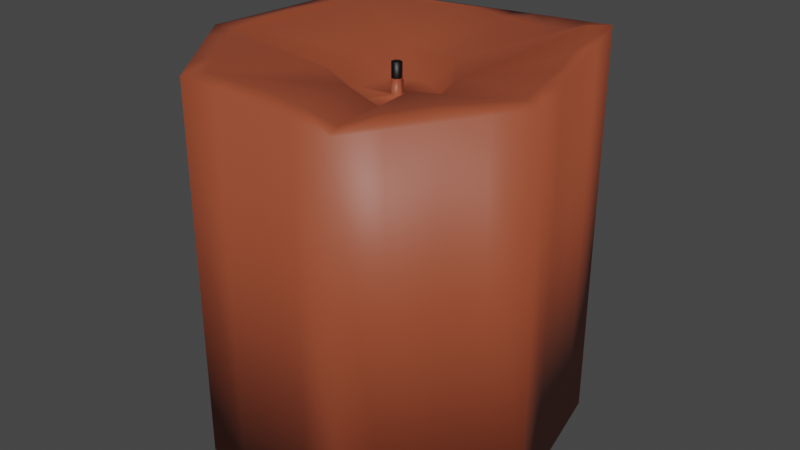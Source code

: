 # Source: SingleCandle.blend  (saved by Blender 2.90.8; exported with 4.5.12 LTS)
import bpy
from mathutils import Matrix  # noqa: F401  (used for matrix-valued properties, if any)

bpy.ops.wm.read_factory_settings(use_empty=True)
scene = bpy.context.scene
scene.name = 'Scene'

# ---- collections
col_collection = bpy.data.collections.new('Collection'); scene.collection.children.link(col_collection)

# ---- materials (node trees are filled in below, after node groups)
mat_material_003 = bpy.data.materials.new('Material.003')
mat_material_003.use_transparent_shadow = False
mat_material_001 = bpy.data.materials.new('Material.001')
mat_material_001.use_transparent_shadow = False
mat_material_002 = bpy.data.materials.new('Material.002')
mat_material_002.use_transparent_shadow = False

# ---- material node trees
mat_material_003.use_nodes = True; mat_material_003.node_tree.nodes.clear()
_N = mat_material_003.node_tree.nodes; _L = mat_material_003.node_tree.links
n0 = _N.new('ShaderNodeBsdfPrincipled'); n0.name = 'Principled BSDF'; n0.location = (10, 300)
n0.distribution = 'GGX'
n0.subsurface_method = 'BURLEY'
n0.inputs[3].default_value = 1.45
n0.inputs[27].default_value = (0.0, 0.0, 0.0, 1.0)
n0.inputs[28].default_value = 1.0
n1 = _N.new('ShaderNodeOutputMaterial'); n1.name = 'Material Output'; n1.location = (300, 300)
_L.new(n0.outputs[0], n1.inputs[0])
n1.is_active_output = True
mat_material_001.use_nodes = True; mat_material_001.node_tree.nodes.clear()
_N = mat_material_001.node_tree.nodes; _L = mat_material_001.node_tree.links
n0 = _N.new('ShaderNodeBsdfPrincipled'); n0.name = 'Principled BSDF'; n0.location = (10, 300)
n0.distribution = 'GGX'
n0.subsurface_method = 'BURLEY'
n0.inputs[0].default_value = (0.3397, 0.06978, 0.02994, 1.0)
n0.inputs[3].default_value = 1.45
n0.inputs[27].default_value = (0.0, 0.0, 0.0, 1.0)
n0.inputs[28].default_value = 1.0
n1 = _N.new('ShaderNodeOutputMaterial'); n1.name = 'Material Output'; n1.location = (300, 300)
_L.new(n0.outputs[0], n1.inputs[0])
n1.is_active_output = True
mat_material_002.use_nodes = True; mat_material_002.node_tree.nodes.clear()
_N = mat_material_002.node_tree.nodes; _L = mat_material_002.node_tree.links
n0 = _N.new('ShaderNodeBsdfPrincipled'); n0.name = 'Principled BSDF'; n0.location = (10, 300)
n0.distribution = 'GGX'
n0.subsurface_method = 'BURLEY'
n0.inputs[0].default_value = (0.0, 0.0, 0.0, 1.0)
n0.inputs[3].default_value = 1.45
n0.inputs[27].default_value = (0.0, 0.0, 0.0, 1.0)
n0.inputs[28].default_value = 1.0
n1 = _N.new('ShaderNodeOutputMaterial'); n1.name = 'Material Output'; n1.location = (300, 300)
_L.new(n0.outputs[0], n1.inputs[0])
n1.is_active_output = True

# ---- world
world_world = bpy.data.worlds.new('World'); scene.world = world_world
world_world.use_nodes = True; world_world.node_tree.nodes.clear()
_N = world_world.node_tree.nodes; _L = world_world.node_tree.links
n0 = _N.new('ShaderNodeOutputWorld'); n0.name = 'World Output'; n0.location = (300, 300)
n1 = _N.new('ShaderNodeBackground'); n1.name = 'Background'; n1.location = (10, 300)
n1.inputs[0].default_value = (0.05088, 0.05088, 0.05088, 1.0)
_L.new(n1.outputs[0], n0.inputs[0])
n0.is_active_output = True
world_world.color = (0.05088, 0.05088, 0.05088)
world_world.use_sun_shadow = False
world_world.sun_shadow_jitter_overblur = 0.0

# ---- meshes
me_cube = bpy.data.meshes.new('Cube')
me_cube.from_pydata([(0.0, 0.5722, 5.96e-08), (0.0, 0.5722, 1.114), (0.4474, 0.3568, 5.96e-08), (0.4474, 0.3568, 1.209), (0.5579, -0.1273, 5.96e-08), (0.5579, -0.1273, 1.148), (0.2483, -0.5155, 5.96e-08), (0.2483, -0.5155, 1.119), (-0.2483, -0.5155, 5.96e-08), (-0.2483, -0.5155, 1.148), (-0.5579, -0.1273, 5.96e-08), (-0.5579, -0.1273, 1.127), (-0.4474, 0.3568, 5.96e-08), (-0.4474, 0.3568, 1.148), (0.3958, 0.3157, 1.209), (-2.245e-09, 0.5063, 1.114), (0.4936, -0.1127, 1.148), (0.2197, -0.4562, 1.119), (-0.2197, -0.4562, 1.148), (-0.4936, -0.1127, 1.127), (-0.3958, 0.3157, 1.148), (0.1979, 0.411, 1.148), (0.4447, 0.1015, 1.148), (0.3566, -0.2844, 1.148), (-5.116e-08, -0.4562, 1.148), (-0.3566, -0.2844, 1.148), (-0.4447, 0.1015, 1.148), (-0.1979, 0.411, 1.148), (0.09896, 0.4586, 1.139), (0.4203, 0.2086, 1.164), (0.4251, -0.1985, 1.148), (0.1098, -0.4562, 1.14), (-0.2882, -0.3703, 1.148), (-0.4692, -0.005579, 1.142), (-0.2969, 0.3633, 1.148), (0.2969, 0.3633, 1.164), (0.4692, -0.005578, 1.148), (0.2882, -0.3703, 1.14), (-0.1098, -0.4562, 1.148), (-0.4251, -0.1985, 1.142), (-0.4203, 0.2086, 1.148), (-0.09896, 0.4586, 1.139), (0.02513, -0.2041, 1.099), (0.1035, 0.1394, 1.099), (-0.04342, 0.02732, 1.042), (-0.06757, -0.07847, 1.042), (-0.151, 0.01678, 1.099), (-0.1161, -0.1361, 1.099), (8.619e-05, -0.1633, 1.042), (0.1086, -0.1633, 1.042), (0.1762, -0.07847, 1.042), (0.1664, -0.1361, 1.099), (0.2013, 0.01678, 1.099), (0.1521, 0.02732, 1.042), (0.05434, 0.0744, 1.042), (-0.05327, 0.1394, 1.099), (0.04223, -0.04099, 1.042), (0.03924, -0.05409, 1.042), (0.06106, -0.0646, 1.042), (0.06944, -0.05409, 1.042), (0.05434, -0.03515, 1.042), (0.04762, -0.0646, 1.042), (0.06645, -0.04099, 1.042), (0.04223, -0.04099, 1.131), (0.03924, -0.05409, 1.131), (0.06106, -0.0646, 1.131), (0.06944, -0.05409, 1.131), (0.05434, -0.03515, 1.131), (0.04762, -0.0646, 1.131), (0.06645, -0.04099, 1.131), (0.05434, -0.03515, 1.087), (0.06645, -0.04099, 1.087), (0.06106, -0.0646, 1.087), (0.04762, -0.0646, 1.087), (0.04223, -0.04099, 1.087), (0.03924, -0.05409, 1.087), (0.06944, -0.05409, 1.087), (-0.3355, 0.4106, 5.96e-08), (-0.2237, 0.4645, 5.96e-08), (-0.1118, 0.5183, 5.96e-08), (-0.1118, 0.5183, 1.123), (-0.2237, 0.4645, 1.131), (-0.3355, 0.4106, 1.14), (-0.5302, -0.006305, 5.96e-08), (-0.5026, 0.1147, 5.96e-08), (-0.475, 0.2357, 5.96e-08), (-0.475, 0.2357, 1.143), (-0.5026, 0.1147, 1.137), (-0.5302, -0.006305, 1.132), (-0.3257, -0.4185, 5.96e-08), (-0.4031, -0.3214, 5.96e-08), (-0.4805, -0.2244, 5.96e-08), (-0.4805, -0.2244, 1.132), (-0.4031, -0.3214, 1.137), (-0.3257, -0.4185, 1.143), (0.1241, -0.5155, 5.96e-08), (-3.411e-08, -0.5155, 5.96e-08), (-0.1241, -0.5155, 5.96e-08), (-0.1241, -0.5155, 1.141), (-5.116e-08, -0.5155, 1.133), (0.1241, -0.5155, 1.126), (0.4805, -0.2244, 5.96e-08), (0.4031, -0.3214, 5.96e-08), (0.3257, -0.4185, 5.96e-08), (0.3257, -0.4185, 1.126), (0.4031, -0.3214, 1.133), (0.4805, -0.2244, 1.141), (0.475, 0.2357, 5.96e-08), (0.5026, 0.1147, 5.96e-08), (0.5302, -0.006305, 5.96e-08), (0.5302, -0.006305, 1.163), (0.5026, 0.1147, 1.178), (0.475, 0.2357, 1.194), (0.1118, 0.5183, 5.96e-08), (0.2237, 0.4645, 5.96e-08), (0.3355, 0.4106, 5.96e-08), (0.3355, 0.4106, 1.185), (0.2237, 0.4645, 1.162), (0.1118, 0.5183, 1.138)], [], [(115, 116, 3, 2), (109, 110, 5, 4), (103, 104, 7, 6), (97, 98, 9, 8), (91, 92, 11, 10), (9, 98, 38, 18), (85, 86, 13, 12), (79, 80, 1, 0), (0, 113, 114, 115, 2, 107, 108, 109, 4, 101, 102, 103, 6, 95, 96, 97, 8, 89, 90, 91, 10, 83, 84, 85, 12, 77, 78, 79), (14, 35, 21, 28, 15, 43), (1, 80, 41, 15), (5, 110, 36, 16), (11, 92, 39, 19), (3, 116, 35, 14), (7, 104, 37, 17), (13, 86, 40, 20), (43, 15, 55, 54), (54, 55, 44), (44, 55, 20, 46), (46, 20, 40, 26, 33, 19), (19, 39, 25, 32, 18, 47), (47, 18, 42, 48), (48, 42, 49), (49, 42, 17, 51), (51, 17, 37, 23, 30, 16), (16, 36, 22, 29, 14, 52), (52, 14, 43, 53), (53, 43, 54), (53, 54, 60, 62), (50, 49, 51), (50, 51, 16, 52), (50, 52, 53), (45, 44, 46), (45, 46, 19, 47), (45, 47, 48), (17, 42, 18, 38, 24, 31), (20, 55, 15, 41, 27, 34), (71, 70, 67, 69), (44, 45, 57, 56), (45, 48, 61, 57), (50, 53, 62, 59), (49, 50, 59, 58), (54, 44, 56, 60), (48, 49, 58, 61), (69, 67, 63, 64, 68, 65, 66), (73, 72, 65, 68), (70, 74, 63, 67), (74, 75, 64, 63), (76, 71, 69, 66), (75, 73, 68, 64), (72, 76, 66, 65), (58, 59, 76, 72), (57, 61, 73, 75), (59, 62, 71, 76), (56, 57, 75, 74), (60, 56, 74, 70), (61, 58, 72, 73), (62, 60, 70, 71), (12, 13, 82, 77), (77, 82, 81, 78), (78, 81, 80, 79), (10, 11, 88, 83), (83, 88, 87, 84), (84, 87, 86, 85), (8, 9, 94, 89), (89, 94, 93, 90), (90, 93, 92, 91), (6, 7, 100, 95), (95, 100, 99, 96), (96, 99, 98, 97), (4, 5, 106, 101), (101, 106, 105, 102), (102, 105, 104, 103), (2, 3, 112, 107), (107, 112, 111, 108), (108, 111, 110, 109), (0, 1, 118, 113), (113, 118, 117, 114), (114, 117, 116, 115), (41, 80, 81, 27), (27, 81, 82, 34), (34, 82, 13, 20), (40, 86, 87, 26), (26, 87, 88, 33), (33, 88, 11, 19), (39, 92, 93, 25), (25, 93, 94, 32), (32, 94, 9, 18), (38, 98, 99, 24), (24, 99, 100, 31), (31, 100, 7, 17), (37, 104, 105, 23), (23, 105, 106, 30), (30, 106, 5, 16), (36, 110, 111, 22), (22, 111, 112, 29), (29, 112, 3, 14), (35, 116, 117, 21), (21, 117, 118, 28), (28, 118, 1, 15)])
me_cube.polygons.foreach_set('use_smooth', [True] * 100)
me_cube.polygons.foreach_set('material_index', [1, 1, 1, 1, 1, 1, 1, 1, 1, 1, 1, 1, 1, 1, 1, 1, 1, 1, 1, 1, 1, 1, 1, 1, 1, 1, 1, 1, 1, 1, 1, 1, 1, 1, 1, 1, 1, 2, 1, 1, 1, 1, 1, 1, 2, 2, 2, 2, 2, 2, 2, 1, 1, 1, 1, 1, 1, 1, 1, 1, 1, 1, 1, 1, 1, 1, 1, 1, 1, 1, 1, 1, 1, 1, 1, 1, 1, 1, 1, 1, 1, 1, 1, 1, 1, 1, 1, 1, 1, 1, 1, 1, 1, 1, 1, 1, 1, 1, 1, 1])
_uv = me_cube.uv_layers.new(name='UVMap')
_uv.uv.foreach_set('vector', [0.8929, 0.5, 0.8929, 1.0, 0.8571, 1.0, 0.8571, 0.5, 0.75, 0.5, 0.75, 1.0, 0.7143, 1.0, 0.7143, 0.5, 0.6071, 0.5, 0.6071, 1.0, 0.5714, 1.0, 0.5714, 0.5, 0.4643, 0.5, 0.4643, 1.0, 0.4286, 1.0, 0.4286, 0.5, 0.3214, 0.5, 0.3214, 1.0, 0.2857, 1.0, 0.2857, 0.5, 0.4286, 1.0, 0.4643, 1.0, 0.4643, 1.0, 0.4286, 1.0, 0.1786, 0.5, 0.1786, 1.0, 0.1429, 1.0, 0.1429, 0.5, 0.03571, 0.5, 0.03571, 1.0, 2.98e-08, 1.0, 2.98e-08, 0.5, 0.75, 0.49, 0.7969, 0.4674, 0.8438, 0.4448, 0.8907, 0.4222, 0.9376, 0.3996, 0.9492, 0.3489, 0.9608, 0.2981, 0.9724, 0.2474, 0.984, 0.1966, 0.9515, 0.1559, 0.9191, 0.1152, 0.8866, 0.07447, 0.8541, 0.03377, 0.8021, 0.03377, 0.75, 0.03377, 0.6979, 0.03377, 0.6459, 0.03377, 0.6134, 0.07447, 0.5809, 0.1152, 0.5485, 0.1559, 0.516, 0.1966, 0.5276, 0.2474, 0.5392, 0.2981, 0.5508, 0.3489, 0.5624, 0.3996, 0.6093, 0.4222, 0.6562, 0.4448, 0.7031, 0.4674, 0.4376, 0.3996, 0.3907, 0.4222, 0.3438, 0.4448, 0.2969, 0.4674, 0.25, 0.49, 0.2872, 0.3272, 2.98e-08, 1.0, 0.03571, 1.0, 0.03571, 1.0, 2.98e-08, 1.0, 0.7143, 1.0, 0.75, 1.0, 0.75, 1.0, 0.7143, 1.0, 0.2857, 1.0, 0.3214, 1.0, 0.3214, 1.0, 0.2857, 1.0, 0.8571, 1.0, 0.8929, 1.0, 0.8929, 1.0, 0.8571, 1.0, 0.5714, 1.0, 0.6071, 1.0, 0.6071, 1.0, 0.5714, 1.0, 0.1429, 1.0, 0.1786, 1.0, 0.1786, 1.0, 0.1429, 1.0, 0.2872, 0.3272, 0.25, 0.49, 0.2128, 0.3272, 0.25, 0.3093, 0.25, 0.3093, 0.2128, 0.3272, 0.2037, 0.287, 0.2037, 0.287, 0.2128, 0.3272, 0.06236, 0.3996, 0.1665, 0.2691, 0.1665, 0.2691, 0.06236, 0.3996, 0.05077, 0.3489, 0.03919, 0.2981, 0.0276, 0.2474, 0.01602, 0.1966, 0.01602, 0.1966, 0.04848, 0.1559, 0.08094, 0.1152, 0.1134, 0.07447, 0.1459, 0.03377, 0.183, 0.1966, 0.183, 0.1966, 0.1459, 0.03377, 0.25, 0.1643, 0.2243, 0.1966, 0.2243, 0.1966, 0.25, 0.1643, 0.2757, 0.1966, 0.2757, 0.1966, 0.25, 0.1643, 0.3541, 0.03377, 0.317, 0.1966, 0.317, 0.1966, 0.3541, 0.03377, 0.3866, 0.07447, 0.4191, 0.1152, 0.4515, 0.1559, 0.484, 0.1966, 0.484, 0.1966, 0.4724, 0.2474, 0.4608, 0.2981, 0.4492, 0.3489, 0.4376, 0.3996, 0.3335, 0.2691, 0.3335, 0.2691, 0.4376, 0.3996, 0.2872, 0.3272, 0.2963, 0.287, 0.2963, 0.287, 0.2872, 0.3272, 0.25, 0.3093, 0.2963, 0.287, 0.25, 0.3093, 0.25, 0.3093, 0.2963, 0.287, 0.3078, 0.2368, 0.2757, 0.1966, 0.317, 0.1966, 0.3078, 0.2368, 0.317, 0.1966, 0.484, 0.1966, 0.3335, 0.2691, 0.3078, 0.2368, 0.3335, 0.2691, 0.2963, 0.287, 0.1922, 0.2368, 0.2037, 0.287, 0.1665, 0.2691, 0.1922, 0.2368, 0.1665, 0.2691, 0.01602, 0.1966, 0.183, 0.1966, 0.1922, 0.2368, 0.183, 0.1966, 0.2243, 0.1966, 0.3541, 0.03377, 0.25, 0.1643, 0.1459, 0.03377, 0.1979, 0.03377, 0.25, 0.03377, 0.3021, 0.03377, 0.06236, 0.3996, 0.2128, 0.3272, 0.25, 0.49, 0.2031, 0.4674, 0.1562, 0.4448, 0.1093, 0.4222, 0.2963, 0.287, 0.25, 0.3093, 0.25, 0.3093, 0.2963, 0.287, 0.2037, 0.287, 0.1922, 0.2368, 0.1922, 0.2368, 0.2037, 0.287, 0.1922, 0.2368, 0.2243, 0.1966, 0.2243, 0.1966, 0.1922, 0.2368, 0.3078, 0.2368, 0.2963, 0.287, 0.2963, 0.287, 0.3078, 0.2368, 0.2757, 0.1966, 0.3078, 0.2368, 0.3078, 0.2368, 0.2757, 0.1966, 0.25, 0.3093, 0.2037, 0.287, 0.2037, 0.287, 0.25, 0.3093, 0.2243, 0.1966, 0.2757, 0.1966, 0.2757, 0.1966, 0.2243, 0.1966, 0.2963, 0.287, 0.25, 0.3093, 0.2037, 0.287, 0.1922, 0.2368, 0.2243, 0.1966, 0.2757, 0.1966, 0.3078, 0.2368, 0.2243, 0.1966, 0.2757, 0.1966, 0.2757, 0.1966, 0.2243, 0.1966, 0.25, 0.3093, 0.2037, 0.287, 0.2037, 0.287, 0.25, 0.3093, 0.2037, 0.287, 0.1922, 0.2368, 0.1922, 0.2368, 0.2037, 0.287, 0.3078, 0.2368, 0.2963, 0.287, 0.2963, 0.287, 0.3078, 0.2368, 0.1922, 0.2368, 0.2243, 0.1966, 0.2243, 0.1966, 0.1922, 0.2368, 0.2757, 0.1966, 0.3078, 0.2368, 0.3078, 0.2368, 0.2757, 0.1966, 0.2757, 0.1966, 0.3078, 0.2368, 0.3078, 0.2368, 0.2757, 0.1966, 0.1922, 0.2368, 0.2243, 0.1966, 0.2243, 0.1966, 0.1922, 0.2368, 0.3078, 0.2368, 0.2963, 0.287, 0.2963, 0.287, 0.3078, 0.2368, 0.2037, 0.287, 0.1922, 0.2368, 0.1922, 0.2368, 0.2037, 0.287, 0.25, 0.3093, 0.2037, 0.287, 0.2037, 0.287, 0.25, 0.3093, 0.2243, 0.1966, 0.2757, 0.1966, 0.2757, 0.1966, 0.2243, 0.1966, 0.2963, 0.287, 0.25, 0.3093, 0.25, 0.3093, 0.2963, 0.287, 0.1429, 0.5, 0.1429, 1.0, 0.1071, 1.0, 0.1071, 0.5, 0.1071, 0.5, 0.1071, 1.0, 0.07143, 1.0, 0.07143, 0.5, 0.07143, 0.5, 0.07143, 1.0, 0.03571, 1.0, 0.03571, 0.5, 0.2857, 0.5, 0.2857, 1.0, 0.25, 1.0, 0.25, 0.5, 0.25, 0.5, 0.25, 1.0, 0.2143, 1.0, 0.2143, 0.5, 0.2143, 0.5, 0.2143, 1.0, 0.1786, 1.0, 0.1786, 0.5, 0.4286, 0.5, 0.4286, 1.0, 0.3929, 1.0, 0.3929, 0.5, 0.3929, 0.5, 0.3929, 1.0, 0.3571, 1.0, 0.3571, 0.5, 0.3571, 0.5, 0.3571, 1.0, 0.3214, 1.0, 0.3214, 0.5, 0.5714, 0.5, 0.5714, 1.0, 0.5357, 1.0, 0.5357, 0.5, 0.5357, 0.5, 0.5357, 1.0, 0.5, 1.0, 0.5, 0.5, 0.5, 0.5, 0.5, 1.0, 0.4643, 1.0, 0.4643, 0.5, 0.7143, 0.5, 0.7143, 1.0, 0.6786, 1.0, 0.6786, 0.5, 0.6786, 0.5, 0.6786, 1.0, 0.6429, 1.0, 0.6429, 0.5, 0.6429, 0.5, 0.6429, 1.0, 0.6071, 1.0, 0.6071, 0.5, 0.8571, 0.5, 0.8571, 1.0, 0.8214, 1.0, 0.8214, 0.5, 0.8214, 0.5, 0.8214, 1.0, 0.7857, 1.0, 0.7857, 0.5, 0.7857, 0.5, 0.7857, 1.0, 0.75, 1.0, 0.75, 0.5, 1.0, 0.5, 1.0, 1.0, 0.9643, 1.0, 0.9643, 0.5, 0.9643, 0.5, 0.9643, 1.0, 0.9286, 1.0, 0.9286, 0.5, 0.9286, 0.5, 0.9286, 1.0, 0.8929, 1.0, 0.8929, 0.5, 0.03571, 1.0, 0.03571, 1.0, 0.07143, 1.0, 0.07143, 1.0, 0.07143, 1.0, 0.07143, 1.0, 0.1071, 1.0, 0.1071, 1.0, 0.1071, 1.0, 0.1071, 1.0, 0.1429, 1.0, 0.1429, 1.0, 0.1786, 1.0, 0.1786, 1.0, 0.2143, 1.0, 0.2143, 1.0, 0.2143, 1.0, 0.2143, 1.0, 0.25, 1.0, 0.25, 1.0, 0.25, 1.0, 0.25, 1.0, 0.2857, 1.0, 0.2857, 1.0, 0.3214, 1.0, 0.3214, 1.0, 0.3571, 1.0, 0.3571, 1.0, 0.3571, 1.0, 0.3571, 1.0, 0.3929, 1.0, 0.3929, 1.0, 0.3929, 1.0, 0.3929, 1.0, 0.4286, 1.0, 0.4286, 1.0, 0.4643, 1.0, 0.4643, 1.0, 0.5, 1.0, 0.5, 1.0, 0.5, 1.0, 0.5, 1.0, 0.5357, 1.0, 0.5357, 1.0, 0.5357, 1.0, 0.5357, 1.0, 0.5714, 1.0, 0.5714, 1.0, 0.6071, 1.0, 0.6071, 1.0, 0.6429, 1.0, 0.6429, 1.0, 0.6429, 1.0, 0.6429, 1.0, 0.6786, 1.0, 0.6786, 1.0, 0.6786, 1.0, 0.6786, 1.0, 0.7143, 1.0, 0.7143, 1.0, 0.75, 1.0, 0.75, 1.0, 0.7857, 1.0, 0.7857, 1.0, 0.7857, 1.0, 0.7857, 1.0, 0.8214, 1.0, 0.8214, 1.0, 0.8214, 1.0, 0.8214, 1.0, 0.8571, 1.0, 0.8571, 1.0, 0.8929, 1.0, 0.8929, 1.0, 0.9286, 1.0, 0.9286, 1.0, 0.9286, 1.0, 0.9286, 1.0, 0.9643, 1.0, 0.9643, 1.0, 0.9643, 1.0, 0.9643, 1.0, 1.0, 1.0, 1.0, 1.0])
me_cube.materials.append(mat_material_003)
me_cube.materials.append(mat_material_001)
me_cube.materials.append(mat_material_002)
me_cube.use_remesh_fix_poles = True
me_cube.use_remesh_preserve_attributes = False
me_cube.use_mirror_vertex_groups = False
me_cube.update()

# ---- objects
ob_cube = bpy.data.objects.new('Cube', me_cube)

# ---- transforms, parenting, visibility, modifiers, constraints
ob_cube.location = (0.0, 0.0, 4.976)
ob_cube.scale = (1.748, 1.748, 1.742)
ob_cube.lineart.crease_threshold = 0.0

# ---- collection membership
col_collection.objects.link(ob_cube)

# ---- scene / render settings (as saved in the file)
scene.frame_start = 1; scene.frame_end = 250; scene.frame_set(1)
scene.render.engine = 'BLENDER_EEVEE_NEXT'
scene.cycles.use_denoising = False
scene.cycles.samples = 128
scene.cycles.sampling_pattern = 'TABULATED_SOBOL'
scene.cycles.use_adaptive_sampling = False
scene.cycles.use_light_tree = False
scene.view_settings.view_transform = 'Filmic'
bpy.context.view_layer.update()

# ---- added for rendering (the .blend has no active camera and no usable light): camera, sun
cam_auto = bpy.data.cameras.new('AutoCamera')
cam_auto.lens = 50.0
cam_auto.sensor_width = 36.0
cam_auto.clip_end = 1000.0
ob_auto_camera = bpy.data.objects.new('AutoCamera', cam_auto)
scene.collection.objects.link(ob_auto_camera)
ob_auto_camera.location = (3.18537, -3.77293, 8.57714)
ob_auto_camera.rotation_euler = (1.09748, -7.21219e-08, 0.694738)
scene.camera = ob_auto_camera
light_auto_sun = bpy.data.lights.new('AutoSun', 'SUN')
light_auto_sun.energy = 3.0
light_auto_sun.angle = 0.0523599
ob_auto_sun = bpy.data.objects.new('AutoSun', light_auto_sun)
scene.collection.objects.link(ob_auto_sun)
ob_auto_sun.rotation_euler = (0.872665, 0.174533, 0.523599)
bpy.context.view_layer.update()
